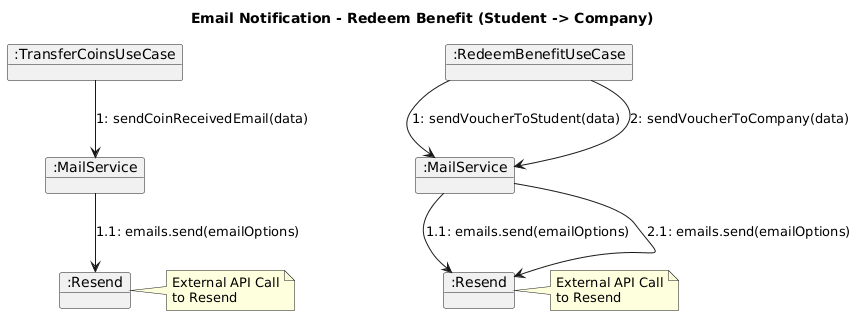

The diagram above was rendered by PlantUML. Its source (embedded in the PNG):
@startuml
title Email Notification - Transfer Coins (Professor -> Student)
skinparam linestyle ortho
object ":TransferCoinsUseCase" as UseCase_Transfer
object ":MailService" as MailService_Transfer
object ":Resend" as Resend_Transfer
UseCase_Transfer -down-> MailService_Transfer : 1: sendCoinReceivedEmail(data)
MailService_Transfer -down-> Resend_Transfer : 1.1: emails.send(emailOptions)
note right of Resend_Transfer
  External API Call
  to Resend
end note


title Email Notification - Redeem Benefit (Student -> Company)
skinparam linestyle ortho
object ":RedeemBenefitUseCase" as UseCase_Redeem
object ":MailService" as MailService_Redeem
object ":Resend" as Resend_Redeem
UseCase_Redeem -down-> MailService_Redeem : 1: sendVoucherToStudent(data)
MailService_Redeem -down-> Resend_Redeem : 1.1: emails.send(emailOptions)
UseCase_Redeem -down-> MailService_Redeem : 2: sendVoucherToCompany(data)
MailService_Redeem -down-> Resend_Redeem : 2.1: emails.send(emailOptions)
note right of Resend_Redeem
  External API Call
  to Resend
end note
@enduml